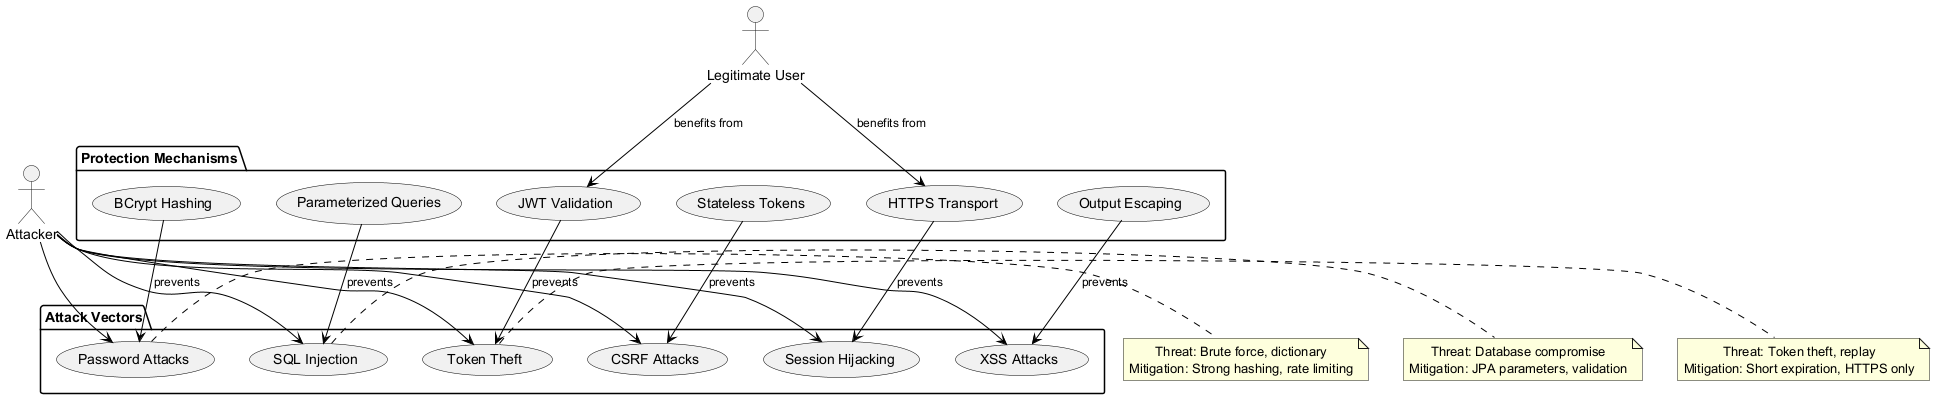

The diagram above was rendered by PlantUML. Its source (embedded in the PNG):
@startuml Threat-Model
!include <archimate/Archimate>

actor "Attacker" as Attacker
actor "Legitimate User" as User

package "Attack Vectors" {
    usecase "Password Attacks" as UC_Password
    usecase "Token Theft" as UC_Token
    usecase "SQL Injection" as UC_SQL
    usecase "XSS Attacks" as UC_XSS
    usecase "CSRF Attacks" as UC_CSRF
    usecase "Session Hijacking" as UC_Session
}

package "Protection Mechanisms" {
    usecase "BCrypt Hashing" as UC_BCrypt
    usecase "JWT Validation" as UC_JWT
    usecase "Parameterized Queries" as UC_Param
    usecase "Output Escaping" as UC_Escape
    usecase "Stateless Tokens" as UC_Stateless
    usecase "HTTPS Transport" as UC_HTTPS
}

Attacker --> UC_Password
Attacker --> UC_Token
Attacker --> UC_SQL
Attacker --> UC_XSS
Attacker --> UC_CSRF
Attacker --> UC_Session

UC_BCrypt --> UC_Password : "prevents"
UC_JWT --> UC_Token : "prevents"
UC_Param --> UC_SQL : "prevents"
UC_Escape --> UC_XSS : "prevents"
UC_Stateless --> UC_CSRF : "prevents"
UC_HTTPS --> UC_Session : "prevents"

User --> UC_JWT : "benefits from"
User --> UC_HTTPS : "benefits from"

note right of UC_Password : Threat: Brute force, dictionary\nMitigation: Strong hashing, rate limiting
note right of UC_Token : Threat: Token theft, replay\nMitigation: Short expiration, HTTPS only
note right of UC_SQL : Threat: Database compromise\nMitigation: JPA parameters, validation

@enduml